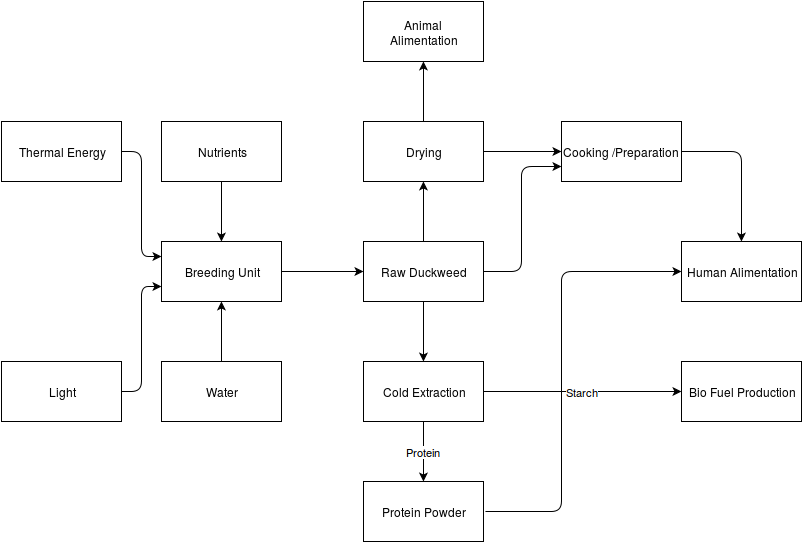

The diagram above was exported from draw.io. Its source (the exported page's mxGraphModel, read from the mxfile embedded in the PNG):
<mxGraphModel dx="1045" dy="630" grid="1" gridSize="10" guides="1" tooltips="1" connect="1" arrows="1" fold="1" page="1" pageScale="1" pageWidth="826" pageHeight="1169" background="#ffffff" math="0" shadow="0">
  <root>
    <mxCell id="0" />
    <mxCell id="1" parent="0" />
    <mxCell id="2" value="Raw Duckweed&lt;br&gt;" style="whiteSpace=wrap;html=1;" vertex="1" parent="1">
      <mxGeometry x="362" y="280" width="120" height="60" as="geometry" />
    </mxCell>
    <mxCell id="3" value="" style="endArrow=classic;html=1;exitX=0.5;exitY=0;" edge="1" parent="1" source="2" target="4">
      <mxGeometry width="50" height="50" relative="1" as="geometry">
        <mxPoint x="32" y="70" as="sourcePoint" />
        <mxPoint x="82" y="20" as="targetPoint" />
      </mxGeometry>
    </mxCell>
    <mxCell id="4" value="Drying&lt;br&gt;" style="whiteSpace=wrap;html=1;" vertex="1" parent="1">
      <mxGeometry x="362" y="160" width="120" height="60" as="geometry" />
    </mxCell>
    <mxCell id="5" value="Animal&lt;br&gt;Alimentation&lt;br&gt;" style="whiteSpace=wrap;html=1;" vertex="1" parent="1">
      <mxGeometry x="362" y="40" width="120" height="60" as="geometry" />
    </mxCell>
    <mxCell id="6" value="Human Alimentation&lt;br&gt;" style="whiteSpace=wrap;html=1;" vertex="1" parent="1">
      <mxGeometry x="680" y="280" width="120" height="60" as="geometry" />
    </mxCell>
    <mxCell id="7" value="" style="endArrow=classic;html=1;exitX=0.5;exitY=0;entryX=0.5;entryY=1;" edge="1" parent="1" source="4" target="5">
      <mxGeometry width="50" height="50" relative="1" as="geometry">
        <mxPoint x="10" y="60" as="sourcePoint" />
        <mxPoint x="60" y="10" as="targetPoint" />
      </mxGeometry>
    </mxCell>
    <mxCell id="8" value="Cold Extraction&lt;br&gt;" style="whiteSpace=wrap;html=1;" vertex="1" parent="1">
      <mxGeometry x="362" y="400" width="120" height="60" as="geometry" />
    </mxCell>
    <mxCell id="9" value="Bio Fuel Production &lt;br&gt;" style="whiteSpace=wrap;html=1;" vertex="1" parent="1">
      <mxGeometry x="680" y="400" width="120" height="60" as="geometry" />
    </mxCell>
    <mxCell id="10" value="" style="endArrow=classic;html=1;exitX=0.5;exitY=1;" edge="1" parent="1" source="2" target="8">
      <mxGeometry width="50" height="50" relative="1" as="geometry">
        <mxPoint x="10" y="60" as="sourcePoint" />
        <mxPoint x="60" y="10" as="targetPoint" />
      </mxGeometry>
    </mxCell>
    <mxCell id="11" value="Protein Powder&lt;br&gt;" style="whiteSpace=wrap;html=1;" vertex="1" parent="1">
      <mxGeometry x="362" y="520" width="120" height="60" as="geometry" />
    </mxCell>
    <mxCell id="12" value="Protein" style="endArrow=classic;html=1;exitX=0.5;exitY=1;entryX=0.5;entryY=0;" edge="1" parent="1" source="8" target="11">
      <mxGeometry width="50" height="50" relative="1" as="geometry">
        <mxPoint x="10" y="60" as="sourcePoint" />
        <mxPoint x="60" y="10" as="targetPoint" />
      </mxGeometry>
    </mxCell>
    <mxCell id="13" value="Starch&lt;br&gt;" style="endArrow=classic;html=1;exitX=1;exitY=0.5;entryX=0;entryY=0.5;" edge="1" parent="1" source="8" target="9">
      <mxGeometry width="50" height="50" relative="1" as="geometry">
        <mxPoint x="10" y="60" as="sourcePoint" />
        <mxPoint x="60" y="10" as="targetPoint" />
      </mxGeometry>
    </mxCell>
    <mxCell id="14" value="" style="endArrow=classic;html=1;entryX=0;entryY=0.5;" edge="1" parent="1" target="6">
      <mxGeometry width="50" height="50" relative="1" as="geometry">
        <mxPoint x="484" y="550" as="sourcePoint" />
        <mxPoint x="60" y="10" as="targetPoint" />
        <Array as="points">
          <mxPoint x="560" y="550" />
          <mxPoint x="560" y="310" />
        </Array>
      </mxGeometry>
    </mxCell>
    <mxCell id="15" value="Cooking /Preparation&lt;br&gt;" style="whiteSpace=wrap;html=1;" vertex="1" parent="1">
      <mxGeometry x="560" y="160" width="120" height="60" as="geometry" />
    </mxCell>
    <mxCell id="16" value="" style="endArrow=classic;html=1;exitX=1;exitY=0.5;entryX=0;entryY=0.5;" edge="1" parent="1" source="4" target="15">
      <mxGeometry width="50" height="50" relative="1" as="geometry">
        <mxPoint x="10" y="160" as="sourcePoint" />
        <mxPoint x="60" y="110" as="targetPoint" />
      </mxGeometry>
    </mxCell>
    <mxCell id="17" value="" style="endArrow=classic;html=1;exitX=1;exitY=0.5;entryX=0;entryY=0.75;" edge="1" parent="1" source="2" target="15">
      <mxGeometry width="50" height="50" relative="1" as="geometry">
        <mxPoint x="10" y="160" as="sourcePoint" />
        <mxPoint x="60" y="110" as="targetPoint" />
        <Array as="points">
          <mxPoint x="520" y="310" />
          <mxPoint x="520" y="205" />
        </Array>
      </mxGeometry>
    </mxCell>
    <mxCell id="18" value="" style="endArrow=classic;html=1;exitX=1;exitY=0.5;entryX=0.5;entryY=0;" edge="1" parent="1" source="15" target="6">
      <mxGeometry width="50" height="50" relative="1" as="geometry">
        <mxPoint x="10" y="160" as="sourcePoint" />
        <mxPoint x="60" y="110" as="targetPoint" />
        <Array as="points">
          <mxPoint x="740" y="190" />
        </Array>
      </mxGeometry>
    </mxCell>
    <mxCell id="19" value="Breeding Unit&lt;br&gt;" style="whiteSpace=wrap;html=1;" vertex="1" parent="1">
      <mxGeometry x="160" y="280" width="120" height="60" as="geometry" />
    </mxCell>
    <mxCell id="20" value="Nutrients&lt;br&gt;" style="whiteSpace=wrap;html=1;" vertex="1" parent="1">
      <mxGeometry x="160" y="160" width="120" height="60" as="geometry" />
    </mxCell>
    <mxCell id="21" value="Water" style="whiteSpace=wrap;html=1;" vertex="1" parent="1">
      <mxGeometry x="160" y="400" width="120" height="60" as="geometry" />
    </mxCell>
    <mxCell id="22" value="Thermal Energy&lt;br&gt;" style="whiteSpace=wrap;html=1;" vertex="1" parent="1">
      <mxGeometry y="160" width="120" height="60" as="geometry" />
    </mxCell>
    <mxCell id="23" value="Light" style="whiteSpace=wrap;html=1;" vertex="1" parent="1">
      <mxGeometry y="400" width="120" height="60" as="geometry" />
    </mxCell>
    <mxCell id="24" value="" style="endArrow=classic;html=1;exitX=0.5;exitY=1;entryX=0.5;entryY=0;" edge="1" parent="1" source="20" target="19">
      <mxGeometry width="50" height="50" relative="1" as="geometry">
        <mxPoint x="10" y="100" as="sourcePoint" />
        <mxPoint x="60" y="50" as="targetPoint" />
      </mxGeometry>
    </mxCell>
    <mxCell id="25" value="" style="endArrow=classic;html=1;exitX=0.5;exitY=0;entryX=0.5;entryY=1;" edge="1" parent="1" source="21" target="19">
      <mxGeometry width="50" height="50" relative="1" as="geometry">
        <mxPoint x="10" y="100" as="sourcePoint" />
        <mxPoint x="60" y="50" as="targetPoint" />
      </mxGeometry>
    </mxCell>
    <mxCell id="26" value="" style="endArrow=classic;html=1;exitX=1;exitY=0.5;entryX=0;entryY=0.25;" edge="1" parent="1" source="22" target="19">
      <mxGeometry width="50" height="50" relative="1" as="geometry">
        <mxPoint x="10" y="100" as="sourcePoint" />
        <mxPoint x="60" y="50" as="targetPoint" />
        <Array as="points">
          <mxPoint x="140" y="190" />
          <mxPoint x="140" y="295" />
        </Array>
      </mxGeometry>
    </mxCell>
    <mxCell id="27" value="" style="endArrow=classic;html=1;exitX=1;exitY=0.5;entryX=0;entryY=0.75;" edge="1" parent="1" source="23" target="19">
      <mxGeometry width="50" height="50" relative="1" as="geometry">
        <mxPoint x="10" y="100" as="sourcePoint" />
        <mxPoint x="60" y="50" as="targetPoint" />
        <Array as="points">
          <mxPoint x="140" y="430" />
          <mxPoint x="140" y="325" />
        </Array>
      </mxGeometry>
    </mxCell>
    <mxCell id="28" value="" style="endArrow=classic;html=1;exitX=1;exitY=0.5;entryX=0;entryY=0.5;" edge="1" parent="1" source="19" target="2">
      <mxGeometry width="50" height="50" relative="1" as="geometry">
        <mxPoint x="10" y="100" as="sourcePoint" />
        <mxPoint x="60" y="50" as="targetPoint" />
      </mxGeometry>
    </mxCell>
  </root>
</mxGraphModel>